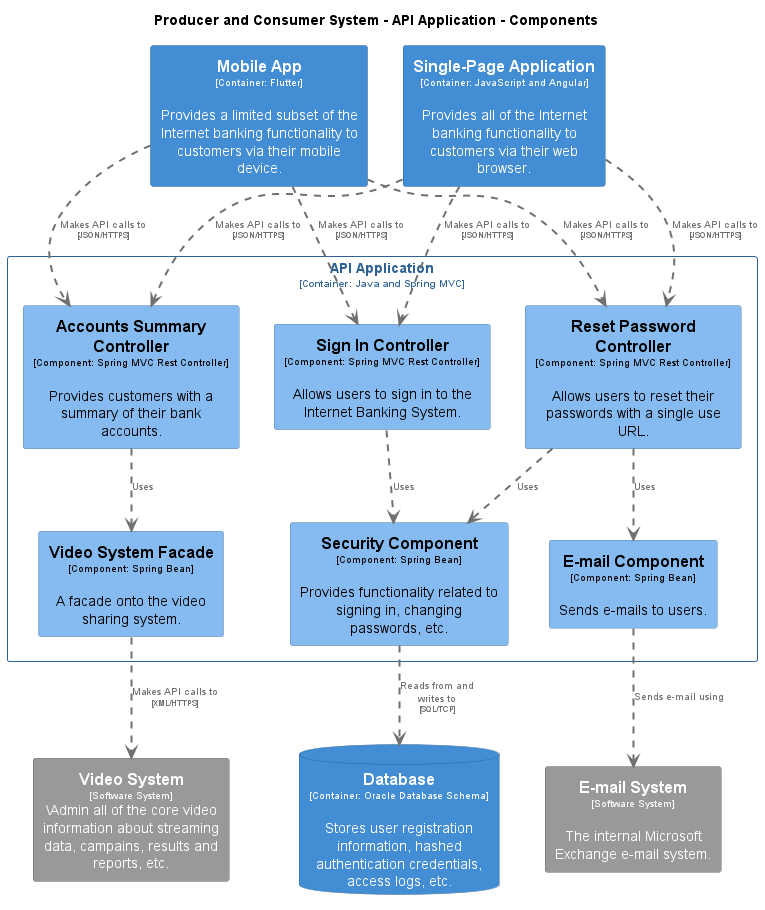

The diagram above was rendered by PlantUML. Its source (embedded in the PNG):
@startuml
set separator none
title Producer and Consumer System - API Application - Components

top to bottom direction

skinparam {
  arrowFontSize 10
  defaultTextAlignment center
  wrapWidth 200
  maxMessageSize 100
}

hide stereotype

skinparam rectangle<<InternetBankingSystem.APIApplication.AccountsSummaryController>> {
  BackgroundColor #85bbf0
  FontColor #000000
  BorderColor #5d82a8
  shadowing false
}
skinparam database<<InternetBankingSystem.Database>> {
  BackgroundColor #438dd5
  FontColor #ffffff
  BorderColor #2e6295
  shadowing false
}
skinparam rectangle<<InternetBankingSystem.APIApplication.EmailComponent>> {
  BackgroundColor #85bbf0
  FontColor #000000
  BorderColor #5d82a8
  shadowing false
}
skinparam rectangle<<EmailSystem>> {
  BackgroundColor #999999
  FontColor #ffffff
  BorderColor #6b6b6b
  shadowing false
}
skinparam rectangle<<MainframeBankingSystem>> {
  BackgroundColor #999999
  FontColor #ffffff
  BorderColor #6b6b6b
  shadowing false
}
skinparam rectangle<<InternetBankingSystem.APIApplication.MainframeBankingSystemFacade>> {
  BackgroundColor #85bbf0
  FontColor #000000
  BorderColor #5d82a8
  shadowing false
}
skinparam rectangle<<InternetBankingSystem.MobileApp>> {
  BackgroundColor #438dd5
  FontColor #ffffff
  BorderColor #2e6295
  shadowing false
}
skinparam rectangle<<InternetBankingSystem.APIApplication.ResetPasswordController>> {
  BackgroundColor #85bbf0
  FontColor #000000
  BorderColor #5d82a8
  shadowing false
}
skinparam rectangle<<InternetBankingSystem.APIApplication.SecurityComponent>> {
  BackgroundColor #85bbf0
  FontColor #000000
  BorderColor #5d82a8
  shadowing false
}
skinparam rectangle<<InternetBankingSystem.APIApplication.SignInController>> {
  BackgroundColor #85bbf0
  FontColor #000000
  BorderColor #5d82a8
  shadowing false
}
skinparam rectangle<<InternetBankingSystem.SinglePageApplication>> {
  BackgroundColor #438dd5
  FontColor #ffffff
  BorderColor #2e6295
  shadowing false
}
skinparam rectangle<<InternetBankingSystem.APIApplication>> {
  BorderColor #2e6295
  FontColor #2e6295
  shadowing false
}

rectangle "==Video System\n<size:10>[Software System]</size>\n\Admin all of the core video information about streaming data, campains, results and reports, etc." <<MainframeBankingSystem>> as MainframeBankingSystem
rectangle "==E-mail System\n<size:10>[Software System]</size>\n\nThe internal Microsoft Exchange e-mail system." <<EmailSystem>> as EmailSystem
rectangle "==Single-Page Application\n<size:10>[Container: JavaScript and Angular]</size>\n\nProvides all of the Internet banking functionality to customers via their web browser." <<InternetBankingSystem.SinglePageApplication>> as InternetBankingSystem.SinglePageApplication
rectangle "==Mobile App\n<size:10>[Container: Flutter]</size>\n\nProvides a limited subset of the Internet banking functionality to customers via their mobile device." <<InternetBankingSystem.MobileApp>> as InternetBankingSystem.MobileApp
database "==Database\n<size:10>[Container: Oracle Database Schema]</size>\n\nStores user registration information, hashed authentication credentials, access logs, etc." <<InternetBankingSystem.Database>> as InternetBankingSystem.Database

rectangle "API Application\n<size:10>[Container: Java and Spring MVC]</size>" <<InternetBankingSystem.APIApplication>> {
  rectangle "==Sign In Controller\n<size:10>[Component: Spring MVC Rest Controller]</size>\n\nAllows users to sign in to the Internet Banking System." <<InternetBankingSystem.APIApplication.SignInController>> as InternetBankingSystem.APIApplication.SignInController
  rectangle "==Accounts Summary Controller\n<size:10>[Component: Spring MVC Rest Controller]</size>\n\nProvides customers with a summary of their bank accounts." <<InternetBankingSystem.APIApplication.AccountsSummaryController>> as InternetBankingSystem.APIApplication.AccountsSummaryController
  rectangle "==Reset Password Controller\n<size:10>[Component: Spring MVC Rest Controller]</size>\n\nAllows users to reset their passwords with a single use URL." <<InternetBankingSystem.APIApplication.ResetPasswordController>> as InternetBankingSystem.APIApplication.ResetPasswordController
  rectangle "==Security Component\n<size:10>[Component: Spring Bean]</size>\n\nProvides functionality related to signing in, changing passwords, etc." <<InternetBankingSystem.APIApplication.SecurityComponent>> as InternetBankingSystem.APIApplication.SecurityComponent
  rectangle "==Video System Facade\n<size:10>[Component: Spring Bean]</size>\n\nA facade onto the video sharing system." <<InternetBankingSystem.APIApplication.MainframeBankingSystemFacade>> as InternetBankingSystem.APIApplication.MainframeBankingSystemFacade
  rectangle "==E-mail Component\n<size:10>[Component: Spring Bean]</size>\n\nSends e-mails to users." <<InternetBankingSystem.APIApplication.EmailComponent>> as InternetBankingSystem.APIApplication.EmailComponent
}

InternetBankingSystem.SinglePageApplication .[#707070,thickness=2].> InternetBankingSystem.APIApplication.SignInController : "<color:#707070>Makes API calls to\n<color:#707070><size:8>[JSON/HTTPS]</size>"
InternetBankingSystem.SinglePageApplication .[#707070,thickness=2].> InternetBankingSystem.APIApplication.AccountsSummaryController : "<color:#707070>Makes API calls to\n<color:#707070><size:8>[JSON/HTTPS]</size>"
InternetBankingSystem.SinglePageApplication .[#707070,thickness=2].> InternetBankingSystem.APIApplication.ResetPasswordController : "<color:#707070>Makes API calls to\n<color:#707070><size:8>[JSON/HTTPS]</size>"
InternetBankingSystem.MobileApp .[#707070,thickness=2].> InternetBankingSystem.APIApplication.SignInController : "<color:#707070>Makes API calls to\n<color:#707070><size:8>[JSON/HTTPS]</size>"
InternetBankingSystem.MobileApp .[#707070,thickness=2].> InternetBankingSystem.APIApplication.AccountsSummaryController : "<color:#707070>Makes API calls to\n<color:#707070><size:8>[JSON/HTTPS]</size>"
InternetBankingSystem.MobileApp .[#707070,thickness=2].> InternetBankingSystem.APIApplication.ResetPasswordController : "<color:#707070>Makes API calls to\n<color:#707070><size:8>[JSON/HTTPS]</size>"
InternetBankingSystem.APIApplication.SignInController .[#707070,thickness=2].> InternetBankingSystem.APIApplication.SecurityComponent : "<color:#707070>Uses"
InternetBankingSystem.APIApplication.AccountsSummaryController .[#707070,thickness=2].> InternetBankingSystem.APIApplication.MainframeBankingSystemFacade : "<color:#707070>Uses"
InternetBankingSystem.APIApplication.ResetPasswordController .[#707070,thickness=2].> InternetBankingSystem.APIApplication.SecurityComponent : "<color:#707070>Uses"
InternetBankingSystem.APIApplication.ResetPasswordController .[#707070,thickness=2].> InternetBankingSystem.APIApplication.EmailComponent : "<color:#707070>Uses"
InternetBankingSystem.APIApplication.SecurityComponent .[#707070,thickness=2].> InternetBankingSystem.Database : "<color:#707070>Reads from and writes to\n<color:#707070><size:8>[SQL/TCP]</size>"
InternetBankingSystem.APIApplication.MainframeBankingSystemFacade .[#707070,thickness=2].> MainframeBankingSystem : "<color:#707070>Makes API calls to\n<color:#707070><size:8>[XML/HTTPS]</size>"
InternetBankingSystem.APIApplication.EmailComponent .[#707070,thickness=2].> EmailSystem : "<color:#707070>Sends e-mail using"
@enduml